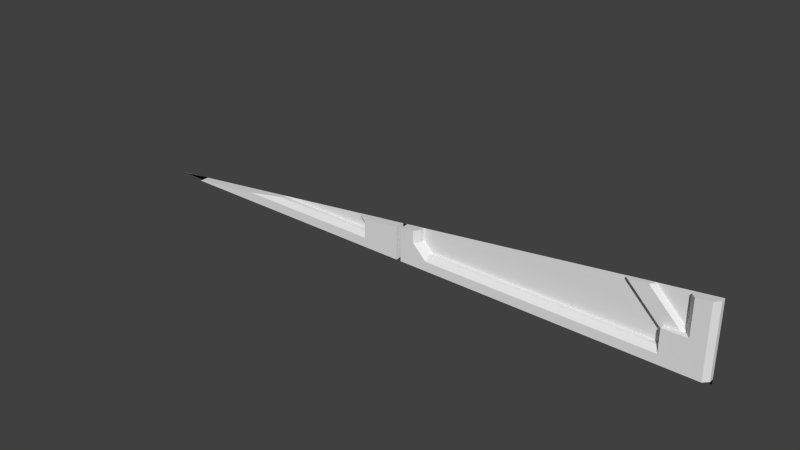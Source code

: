 # Source: maint3_1_slice32.blend  (saved by Blender 2.76.0; exported with 4.5.12 LTS)
import bpy
from mathutils import Matrix  # noqa: F401  (used for matrix-valued properties, if any)

bpy.ops.wm.read_factory_settings(use_empty=True)
scene = bpy.context.scene
scene.name = 'Scene'

# ---- collections
col_collection_1 = bpy.data.collections.new('Collection 1'); scene.collection.children.link(col_collection_1)

# ---- materials (node trees are filled in below, after node groups)
mat_maint3_1 = bpy.data.materials.new('maint3_1')
mat_maint3_1.alpha_threshold = 0.0
mat_maint3_1.use_transparent_shadow = False
mat_maint3_1.roughness = 0.5
mat_maint3_1.specular_intensity = 0.0

# ---- material node trees

# ---- world
world_world = bpy.data.worlds.new('World'); scene.world = world_world
world_world.color = (0.05088, 0.05088, 0.05088)
world_world.use_sun_shadow = False
world_world.sun_shadow_jitter_overblur = 0.0
world_world.cycles.sampling_method = 'MANUAL'
world_world.cycles.sample_map_resolution = 256

# ---- meshes
me_maint3_1_001 = bpy.data.meshes.new('maint3_1.001')
me_maint3_1_001.from_pydata([(0.0, 1.28, -1.28), (0.0, 1.28, -1.2), (0.0, 1.28, -1.14), (1.28, 1.28, -1.28), (1.28, 1.28, -1.2), (1.28, 1.28, -1.12), (1.26, 1.28, -1.28), (1.18, 1.28, -1.28), (1.18, 1.28, -1.12), (1.1, 1.28, -1.28), (1.1, 1.28, -1.2), (1.1, 1.28, -1.12), (0.14, 1.28, -1.28), (0.14, 1.28, -1.2), (0.1, 1.28, -1.28), (0.1, 1.28, -1.16), (0.02, 1.28, -1.28), (0.02, 1.28, -1.18), (0.02, 1.28, -1.14), (0.02, 1.28, -1.12), (-1.192e-07, 1.28, -1.12), (-0.08, 1.28, -1.28), (-0.16, 1.28, -1.28), (-0.16, 1.28, -1.2), (-1.12, 1.28, -1.28), (-1.16, 1.28, -1.28), (-1.28, 1.28, -1.28), (-1.26, 1.28, -1.28), (1.28, 1.28, -1.26), (1.26, 1.28, -1.26), (1.18, 1.28, -1.26), (1.1, 1.28, -1.26), (0.14, 1.28, -1.26), (0.1, 1.28, -1.26), (0.02, 1.28, -1.26), (0.0, 1.28, -1.26), (-0.08, 1.28, -1.26), (-0.16, 1.28, -1.26), (-1.12, 1.28, -1.26), (0.0, 1.24, -1.26), (0.0, 1.24, -1.2), (1.28, 1.26, -1.26), (1.28, 1.26, -1.2), (1.28, 1.26, -1.12), (1.26, 1.24, -1.26), (1.26, 1.24, -1.2), (1.26, 1.24, -1.12), (1.18, 1.24, -1.26), (1.18, 1.24, -1.2), (1.18, 1.24, -1.12), (1.1, 1.24, -1.26), (1.1, 1.24, -1.22), (1.1, 1.24, -1.2), (1.1, 1.24, -1.12), (0.14, 1.24, -1.26), (0.14, 1.24, -1.22), (0.14, 1.26, -1.2), (0.1, 1.24, -1.26), (0.1, 1.24, -1.2), (0.1, 1.24, -1.18), (0.1, 1.26, -1.16), (0.08, 1.24, -1.16), (1.2, 1.24, -1.12), (0.12, 1.24, -1.2), (0.02, 1.24, -1.26), (0.02, 1.24, -1.18), (0.02, 1.24, -1.14), (-1.192e-07, 1.24, -1.12), (-0.08, 1.24, -1.26), (-0.08, 1.24, -1.2), (-0.16, 1.24, -1.26), (-0.16, 1.24, -1.22), (-0.16, 1.24, -1.2), (-1.12, 1.24, -1.26), (1.18, 1.26, -1.12), (1.1, 1.26, -1.2), (-0.16, 1.26, -1.2), (-0.09573, 1.281, -1.142), (-0.1405, 1.281, -1.211), (-0.1011, 1.259, -1.151), (-0.09573, 1.269, -1.142), (-0.1405, 1.269, -1.211), (-0.1351, 1.259, -1.203), (1.199, 1.281, -1.142), (1.154, 1.281, -1.211), (1.194, 1.259, -1.151), (1.199, 1.269, -1.142), (1.154, 1.269, -1.211), (1.16, 1.259, -1.203), (-1.16, 1.28, -1.265), (0.02, 1.24, -1.118), (0.1, 1.28, -1.108), (1.28, 1.26, -0.96), (-0.8, 1.24, -1.22), (0.9569, 1.259, -1.0), (1.28, 1.28, -0.96), (-0.16, 1.28, -1.14), (0.1, 1.26, -1.108), (0.02, 1.28, -1.118), (-0.16, 1.245, -1.14), (-0.2061, 1.269, -1.146), (-0.08, 1.24, -1.13), (1.18, 1.28, -0.9725), (1.046, 1.269, -0.9892), (0.9448, 1.281, -1.002), (0.08, 1.24, -1.11), (-0.2061, 1.281, -1.146), (-0.117, 1.259, -1.135), (-1.26, 1.28, -1.278), (1.046, 1.281, -0.9892), (-0.16, 1.24, -1.14), (-0.1939, 1.259, -1.144), (-0.64, 1.26, -1.2), (1.26, 1.24, -0.9625), (1.2, 1.24, -0.97), (0.9448, 1.269, -1.002), (-0.64, 1.28, -1.2), (-0.1049, 1.281, -1.133), (-0.1049, 1.269, -1.133), (1.18, 1.26, -0.9725), (1.034, 1.259, -0.9908)], [], [(23, 76, 99, 96), (18, 66, 90, 98), (17, 65, 66, 18), (34, 64, 65, 17), (15, 60, 56, 13), (30, 47, 50, 31), (26, 27, 108), (31, 50, 54, 32), (32, 54, 57, 33), (11, 53, 49, 8), (33, 57, 64, 34), (10, 52, 53, 11), (35, 39, 68, 36), (36, 68, 70, 37), (37, 70, 73, 38), (31, 9, 7, 30), (20, 67, 40, 1), (13, 56, 75, 10), (34, 35, 0, 16), (29, 6, 3, 28), (29, 44, 47, 30), (28, 41, 44, 29), (37, 22, 21, 36), (95, 92, 43, 5), (5, 43, 42, 4), (20, 1, 17, 19), (4, 42, 41, 28), (1, 40, 39, 35), (27, 25, 89, 108), (7, 6, 29, 30), (24, 22, 37, 38), (21, 0, 35, 36), (17, 1, 35, 34), (16, 14, 33, 34), (14, 12, 32, 33), (12, 9, 31, 32), (25, 24, 38, 89), (57, 54, 55, 63, 58), (54, 50, 51, 55), (65, 58, 59, 61, 66), (58, 63, 59), (66, 61, 105, 90), (61, 60, 97, 105), (59, 60, 61), (64, 57, 58, 65), (55, 56, 63), (52, 48, 49, 53), (59, 63, 56, 60), (47, 44, 45, 48), (48, 45, 46, 62, 49), (55, 51, 75, 56), (46, 45, 42, 43), (106, 100, 111, 107, 118, 117), (73, 70, 71, 93), (72, 69, 101, 110), (68, 39, 40, 69), (69, 40, 67, 101), (45, 44, 41, 42), (71, 70, 68, 69, 72), (51, 50, 47, 48, 52), (49, 62, 74), (52, 75, 51), (76, 71, 72, 110, 99), (79, 107, 111, 82), (79, 80, 118, 107), (81, 82, 111, 100), (77, 78, 81, 82, 79, 80), (85, 120, 94, 88), (85, 86, 103, 120), (87, 88, 94, 115), (83, 84, 87, 88, 85, 86), (94, 120, 103, 109, 104, 115), (95, 102, 119, 114, 113, 92), (62, 46, 113, 114), (74, 62, 114, 119), (8, 74, 119, 102), (98, 90, 105, 97, 91), (95, 26, 3), (117, 106, 78, 77), (98, 20, 2, 18), (100, 106, 78, 81), (91, 97, 60, 15), (73, 93, 112, 116, 38), (112, 93, 71, 76), (116, 112, 76, 23), (98, 20, 19), (20, 96, 99, 110, 101, 67), (109, 103, 86, 83), (109, 104, 84, 83), (117, 118, 80, 77), (115, 104, 84, 87), (92, 113, 46, 43)])
_uv = me_maint3_1_001.uv_layers.new(name='UVMap')
_uv.uv.foreach_set('vector', [0.4961, 0.6308, 0.4794, 0.6308, 0.4794, 0.6382, 0.4961, 0.6382, 0.4961, 0.6382, 0.4794, 0.6382, 0.4794, 0.641, 0.4961, 0.641, 0.4961, 0.6333, 0.4794, 0.6333, 0.4794, 0.6382, 0.4961, 0.6382, 0.4961, 0.6234, 0.4794, 0.6234, 0.4794, 0.6333, 0.4961, 0.6333, 0.4961, 0.6358, 0.4794, 0.6358, 0.4794, 0.6308, 0.4961, 0.6308, 0.4961, 0.6235, 0.4794, 0.6235, 0.4794, 0.6234, 0.4961, 0.6234, 0.0, 0.0, 0.007773, 0.0, 0.007773, 0.0009716, 0.4961, 0.6234, 0.4794, 0.6234, 0.4794, 0.6234, 0.4961, 0.6234, 0.4961, 0.6234, 0.4794, 0.6234, 0.4794, 0.6234, 0.4961, 0.6234, 0.4961, 0.6407, 0.4794, 0.6407, 0.4794, 0.6407, 0.4961, 0.6407, 0.4961, 0.6234, 0.4794, 0.6234, 0.4794, 0.6234, 0.4961, 0.6234, 0.4961, 0.6308, 0.4794, 0.6308, 0.4794, 0.6407, 0.4961, 0.6407, 0.4961, 0.6234, 0.4794, 0.6234, 0.4794, 0.6234, 0.4961, 0.6234, 0.4961, 0.6234, 0.4794, 0.6234, 0.4794, 0.6234, 0.4961, 0.6234, 0.4961, 0.6234, 0.4794, 0.6234, 0.4794, 0.6234, 0.4961, 0.6234, 0.9297, 0.007883, 0.9297, 0.0, 0.9609, 0.0, 0.9609, 0.007884, 0.4961, 0.6407, 0.4794, 0.6407, 0.4794, 0.6308, 0.4961, 0.6308, 0.4961, 0.6308, 0.4794, 0.6308, 0.4794, 0.6308, 0.4961, 0.6308, 0.5078, 0.007868, 0.5, 0.007868, 0.5, 0.0, 0.5078, 0.0, 0.9922, 0.007884, 0.9922, 0.0, 1.0, 0.0, 1.0, 0.007884, 0.4961, 0.6235, 0.4794, 0.6235, 0.4794, 0.6235, 0.4961, 0.6235, 0.4961, 0.6235, 0.4794, 0.6235, 0.4794, 0.6235, 0.4961, 0.6235, 0.4375, 0.007865, 0.4375, 0.0, 0.4688, 0.0, 0.4688, 0.007866, 0.4961, 0.6604, 0.4794, 0.6604, 0.4794, 0.6407, 0.4961, 0.6407, 0.4961, 0.6407, 0.4794, 0.6407, 0.4794, 0.6308, 0.4961, 0.6308, 0.5, 0.0625, 0.5, 0.03125, 0.5078, 0.03906, 0.5078, 0.0625, 0.4961, 0.6308, 0.4794, 0.6308, 0.4794, 0.6235, 0.4961, 0.6235, 0.4961, 0.6308, 0.4794, 0.6308, 0.4794, 0.6234, 0.4961, 0.6234, 0.007773, 0.0, 0.04688, 0.0, 0.04688, 0.005859, 0.007773, 0.0009716, 0.9609, 0.0, 0.9922, 0.0, 0.9922, 0.007884, 0.9609, 0.007884, 0.0625, 0.0, 0.4375, 0.0, 0.4375, 0.007865, 0.0625, 0.007852, 0.4688, 0.0, 0.5, 0.0, 0.5, 0.007868, 0.4688, 0.007866, 0.5078, 0.03906, 0.5, 0.03125, 0.5, 0.007868, 0.5078, 0.007868, 0.5078, 0.0, 0.5391, 0.0, 0.5391, 0.007869, 0.5078, 0.007868, 0.5391, 0.0, 0.5547, 0.0, 0.5547, 0.007869, 0.5391, 0.007869, 0.5547, 0.0, 0.9297, 0.0, 0.9297, 0.007883, 0.5547, 0.007869, 0.04688, 0.0, 0.0625, 0.0, 0.0625, 0.007852, 0.04688, 0.005859, 0.5391, 0.007869, 0.5547, 0.007869, 0.5547, 0.02344, 0.5469, 0.03125, 0.5391, 0.03125, 0.5547, 0.007869, 0.9297, 0.007883, 0.9297, 0.02344, 0.5547, 0.02344, 0.5078, 0.03906, 0.5391, 0.03125, 0.5391, 0.03906, 0.5313, 0.04687, 0.5078, 0.05469, 0.5391, 0.03125, 0.5469, 0.03125, 0.5391, 0.03906, 0.5078, 0.05469, 0.5313, 0.04687, 0.5313, 0.06641, 0.5078, 0.06348, 0.5313, 0.04687, 0.5391, 0.04687, 0.5391, 0.06738, 0.5313, 0.06641, 0.5391, 0.03906, 0.5391, 0.04687, 0.5313, 0.04687, 0.5078, 0.007868, 0.5391, 0.007869, 0.5391, 0.03125, 0.5078, 0.03906, 0.5547, 0.02344, 0.5547, 0.03125, 0.5469, 0.03125, 0.9297, 0.03125, 0.9609, 0.03125, 0.9609, 0.0625, 0.9297, 0.0625, 0.5391, 0.03906, 0.5469, 0.03125, 0.5547, 0.03125, 0.5391, 0.04687, 0.9609, 0.007884, 0.9922, 0.007884, 0.9922, 0.03125, 0.9609, 0.03125, 0.9609, 0.03125, 0.9922, 0.03125, 0.9922, 0.0625, 0.9688, 0.0625, 0.9609, 0.0625, 0.5547, 0.02344, 0.9297, 0.02344, 0.9297, 0.03125, 0.5547, 0.03125, 0.9922, 0.0625, 0.9922, 0.03125, 1.0, 0.03125, 1.0, 0.0625, 0.4886, 0.7555, 0.4886, 0.7611, 0.478, 0.7332, 0.4886, 0.7655, 0.4858, 0.7724, 0.4886, 0.7555, 0.0625, 0.007852, 0.4375, 0.007865, 0.4375, 0.02344, 0.1875, 0.02344, 0.4375, 0.03125, 0.4688, 0.03125, 0.4687, 0.05859, 0.4375, 0.05469, 0.4688, 0.007866, 0.5, 0.007868, 0.5, 0.03125, 0.4688, 0.03125, 0.4688, 0.03125, 0.5, 0.03125, 0.5, 0.0625, 0.4687, 0.05859, 0.9922, 0.03125, 0.9922, 0.007884, 1.0, 0.007884, 1.0, 0.03125, 0.4375, 0.02344, 0.4375, 0.007865, 0.4688, 0.007866, 0.4688, 0.03125, 0.4375, 0.03125, 0.9297, 0.02344, 0.9297, 0.007883, 0.9609, 0.007884, 0.9609, 0.03125, 0.9297, 0.03125, 0.9873, 0.03305, 0.9951, 0.03305, 0.9873, 0.03305, 0.9297, 0.03125, 0.9297, 0.03125, 0.9297, 0.02344, 0.4861, 0.2439, 0.485, 0.2281, 0.485, 0.2283, 0.4858, 0.2402, 0.4861, 0.2441, 0.4794, 0.7886, 0.4794, 0.7886, 0.4794, 0.7886, 0.4794, 0.7886, 0.464, 0.784, 0.468, 0.784, 0.468, 0.784, 0.464, 0.784, 0.5371, 0.7711, 0.5331, 0.7711, 0.5331, 0.7711, 0.5371, 0.7711, 0.4961, 0.7886, 0.4961, 0.7886, 0.4867, 0.7886, 0.4794, 0.7886, 0.4794, 0.7886, 0.4867, 0.7886, 0.4794, 0.7886, 0.4794, 0.7886, 0.4794, 0.7886, 0.4794, 0.7886, 0.464, 0.784, 0.468, 0.784, 0.468, 0.784, 0.464, 0.784, 0.5371, 0.7711, 0.5331, 0.7711, 0.5331, 0.7711, 0.5371, 0.7711, 0.4961, 0.7886, 0.4961, 0.7886, 0.4867, 0.7886, 0.4794, 0.7886, 0.4794, 0.7886, 0.4867, 0.7886, 0.5168, 0.7475, 0.5133, 0.8176, 0.5231, 0.7967, 0.5253, 0.7875, 0.5253, 0.7875, 0.5177, 0.7435, 0.9768, 0.3943, 0.9768, 0.3942, 0.9762, 0.3946, 0.9819, 0.3629, 0.9828, 0.3625, 0.9831, 0.3623, 0.9688, 0.0625, 0.9922, 0.0625, 0.9922, 0.124, 0.9688, 0.1211, 0.9609, 0.0625, 0.9688, 0.0625, 0.9688, 0.1211, 0.9609, 0.1201, 0.4961, 0.6407, 0.4794, 0.6407, 0.4794, 0.6589, 0.4961, 0.6589, 0.4862, 0.3901, 0.4826, 0.3901, 0.4938, 0.2654, 0.4955, 0.2656, 0.4862, 0.3903, 1.0, 0.125, 0.0, 0.0, 1.0, 0.0, 0.4961, 0.7886, 0.4961, 0.7886, 0.4961, 0.7886, 0.4961, 0.7886, 0.5078, 0.06348, 0.5, 0.0625, 0.5, 0.05469, 0.5078, 0.05469, 0.4867, 0.7886, 0.4961, 0.7886, 0.4961, 0.7886, 0.4867, 0.7886, 0.4961, 0.6422, 0.4794, 0.6422, 0.4794, 0.6358, 0.4961, 0.6358, 0.5852, 0.4739, 0.6666, 0.4739, 0.7073, 0.479, 0.7073, 0.4841, 0.5852, 0.4841, 0.25, 0.03125, 0.1875, 0.02344, 0.4375, 0.02344, 0.4375, 0.03125, 0.4961, 0.6308, 0.4794, 0.6308, 0.4794, 0.6308, 0.4961, 0.6308, 0.5078, 0.06348, 0.5, 0.0625, 0.5078, 0.0625, 0.4862, 0.39, 0.4862, 0.3895, 0.4826, 0.3895, 0.484, 0.3031, 0.4803, 0.2637, 0.4871, 0.2646, 0.4961, 0.7886, 0.4867, 0.7886, 0.4867, 0.7886, 0.4961, 0.7886, 0.4961, 0.7886, 0.4961, 0.7886, 0.4961, 0.7886, 0.4961, 0.7886, 0.4961, 0.7886, 0.4867, 0.7886, 0.4867, 0.7886, 0.4961, 0.7886, 0.4867, 0.7886, 0.4961, 0.7886, 0.4961, 0.7886, 0.4867, 0.7886, 1.0, 0.125, 0.9922, 0.124, 0.9922, 0.0625, 1.0, 0.0625])
_ca = me_maint3_1_001.color_attributes.new('Col', 'BYTE_COLOR', 'CORNER')
_ca.data.foreach_set('color', [0.1746, 0.0, 0.0, 1.0, 0.1746, 0.0, 0.0, 1.0, 0.1746, 0.0, 0.0, 1.0, 0.1746, 0.0, 0.0, 1.0, 0.1746, 0.0, 0.0, 1.0, 0.1746, 0.0, 0.0, 1.0, 0.1746, 0.0, 0.0, 1.0, 0.1746, 0.0, 0.0, 1.0, 0.1746, 0.0, 0.0, 1.0, 0.1746, 0.0, 0.0, 1.0, 0.1746, 0.0, 0.0, 1.0, 0.1746, 0.0, 0.0, 1.0, 0.1746, 0.0, 0.0, 1.0, 0.1746, 0.0, 0.0, 1.0, 0.1746, 0.0, 0.0, 1.0, 0.1746, 0.0, 0.0, 1.0, 0.1746, 0.0, 0.0, 1.0, 0.1746, 0.0, 0.0, 1.0, 0.1746, 0.0, 0.0, 1.0, 0.1746, 0.0, 0.0, 1.0, 0.1746, 0.0, 0.0, 1.0, 0.1746, 0.0, 0.0, 1.0, 0.1746, 0.0, 0.0, 1.0, 0.1746, 0.0, 0.0, 1.0, 0.1746, 0.0, 0.0, 1.0, 0.1746, 0.0, 0.0, 1.0, 0.1746, 0.0, 0.0, 1.0, 0.1746, 0.0, 0.0, 1.0, 0.1746, 0.0, 0.0, 1.0, 0.1746, 0.0, 0.0, 1.0, 0.1746, 0.0, 0.0, 1.0, 0.1746, 0.0, 0.0, 1.0, 0.1746, 0.0, 0.0, 1.0, 0.1746, 0.0, 0.0, 1.0, 0.1746, 0.0, 0.0, 1.0, 0.1746, 0.0, 0.0, 1.0, 0.1746, 0.0, 0.0, 1.0, 0.1746, 0.0, 0.0, 1.0, 0.1746, 0.0, 0.0, 1.0, 0.1746, 0.0, 0.0, 1.0, 0.1746, 0.0, 0.0, 1.0, 0.1746, 0.0, 0.0, 1.0, 0.1746, 0.0, 0.0, 1.0, 0.1746, 0.0, 0.0, 1.0, 0.1746, 0.0, 0.0, 1.0, 0.1746, 0.0, 0.0, 1.0, 0.1746, 0.0, 0.0, 1.0, 0.1746, 0.0, 0.0, 1.0, 0.1746, 0.0, 0.0, 1.0, 0.1746, 0.0, 0.0, 1.0, 0.1746, 0.0, 0.0, 1.0, 0.1746, 0.0, 0.0, 1.0, 0.1746, 0.0, 0.0, 1.0, 0.1746, 0.0, 0.0, 1.0, 0.1746, 0.0, 0.0, 1.0, 0.1746, 0.0, 0.0, 1.0, 0.1746, 0.0, 0.0, 1.0, 0.1746, 0.0, 0.0, 1.0, 0.1746, 0.0, 0.0, 1.0, 0.1746, 0.0, 0.0, 1.0, 0.1746, 0.0, 0.0, 1.0, 0.1746, 0.0, 0.0, 1.0, 0.1746, 0.0, 0.0, 1.0, 0.1746, 0.0, 0.0, 1.0, 0.1746, 0.0, 0.0, 1.0, 0.1746, 0.0, 0.0, 1.0, 0.1746, 0.0, 0.0, 1.0, 0.1746, 0.0, 0.0, 1.0, 0.1746, 0.0, 0.0, 1.0, 0.1746, 0.0, 0.0, 1.0, 0.1746, 0.0, 0.0, 1.0, 0.1746, 0.0, 0.0, 1.0, 0.1746, 0.0, 0.0, 1.0, 0.1746, 0.0, 0.0, 1.0, 0.1746, 0.0, 0.0, 1.0, 0.1746, 0.0, 0.0, 1.0, 0.1746, 0.0, 0.0, 1.0, 0.1746, 0.0, 0.0, 1.0, 0.1746, 0.0, 0.0, 1.0, 0.1746, 0.0, 0.0, 1.0, 0.1746, 0.0, 0.0, 1.0, 0.1746, 0.0, 0.0, 1.0, 0.1746, 0.0, 0.0, 1.0, 0.1746, 0.0, 0.0, 1.0, 0.1746, 0.0, 0.0, 1.0, 0.1746, 0.0, 0.0, 1.0, 0.1746, 0.0, 0.0, 1.0, 0.1746, 0.0, 0.0, 1.0, 0.1746, 0.0, 0.0, 1.0, 0.1746, 0.0, 0.0, 1.0, 0.1746, 0.0, 0.0, 1.0, 0.1746, 0.0, 0.0, 1.0, 0.1746, 0.0, 0.0, 1.0, 0.1746, 0.0, 0.0, 1.0, 0.1746, 0.0, 0.0, 1.0, 0.1746, 0.0, 0.0, 1.0, 0.1746, 0.0, 0.0, 1.0, 0.1746, 0.0, 0.0, 1.0, 0.1746, 0.0, 0.0, 1.0, 0.1746, 0.0, 0.0, 1.0, 0.1746, 0.0, 0.0, 1.0, 0.1746, 0.0, 0.0, 1.0, 0.1746, 0.0, 0.0, 1.0, 0.1746, 0.0, 0.0, 1.0, 0.1746, 0.0, 0.0, 1.0, 0.1746, 0.0, 0.0, 1.0, 0.1746, 0.0, 0.0, 1.0, 0.1746, 0.0, 0.0, 1.0, 0.1746, 0.0, 0.0, 1.0, 0.1746, 0.0, 0.0, 1.0, 0.1746, 0.0, 0.0, 1.0, 0.1746, 0.0, 0.0, 1.0, 0.1746, 0.0, 0.0, 1.0, 0.1746, 0.0, 0.0, 1.0, 0.1746, 0.0, 0.0, 1.0, 0.1746, 0.0, 0.0, 1.0, 0.1746, 0.0, 0.0, 1.0, 0.1746, 0.0, 0.0, 1.0, 0.1746, 0.0, 0.0, 1.0, 0.1746, 0.0, 0.0, 1.0, 0.1746, 0.0, 0.0, 1.0, 0.1746, 0.0, 0.0, 1.0, 0.1746, 0.0, 0.0, 1.0, 0.1746, 0.0, 0.0, 1.0, 0.1746, 0.0, 0.0, 1.0, 0.1746, 0.0, 0.0, 1.0, 0.1746, 0.0, 0.0, 1.0, 0.1746, 0.0, 0.0, 1.0, 0.1746, 0.0, 0.0, 1.0, 0.1746, 0.0, 0.0, 1.0, 0.1746, 0.0, 0.0, 1.0, 0.1746, 0.0, 0.0, 1.0, 0.1746, 0.0, 0.0, 1.0, 0.1746, 0.0, 0.0, 1.0, 0.1746, 0.0, 0.0, 1.0, 0.1746, 0.0, 0.0, 1.0, 0.1746, 0.0, 0.0, 1.0, 0.1746, 0.0, 0.0, 1.0, 0.1746, 0.0, 0.0, 1.0, 0.1746, 0.0, 0.0, 1.0, 0.1746, 0.0, 0.0, 1.0, 0.1746, 0.0, 0.0, 1.0, 0.1746, 0.0, 0.0, 1.0, 0.1746, 0.0, 0.0, 1.0, 0.1746, 0.0, 0.0, 1.0, 0.1746, 0.0, 0.0, 1.0, 0.1746, 0.0, 0.0, 1.0, 0.1746, 0.0, 0.0, 1.0, 0.1746, 0.0, 0.0, 1.0, 0.1746, 0.0, 0.0, 1.0, 0.1746, 0.0, 0.0, 1.0, 0.1746, 0.0, 0.0, 1.0, 0.1746, 0.0, 0.0, 1.0, 0.1746, 0.0, 0.0, 1.0, 0.1746, 0.0, 0.0, 1.0, 0.1746, 0.0, 0.0, 1.0, 0.1746, 0.0, 0.0, 1.0, 0.1746, 0.0, 0.0, 1.0, 0.1746, 0.0, 0.0, 1.0, 0.1746, 0.0, 0.0, 1.0, 0.1746, 0.0, 0.0, 1.0, 0.1746, 0.0, 0.0, 1.0, 0.1746, 0.0, 0.0, 1.0, 0.1746, 0.0, 0.0, 1.0, 0.1746, 0.0, 0.0, 1.0, 0.1746, 0.0, 0.0, 1.0, 0.1746, 0.0, 0.0, 1.0, 0.1746, 0.0, 0.0, 1.0, 0.1746, 0.0, 0.0, 1.0, 0.1746, 0.0, 0.0, 1.0, 0.1746, 0.0, 0.0, 1.0, 0.1746, 0.0, 0.0, 1.0, 0.1746, 0.0, 0.0, 1.0, 0.1746, 0.0, 0.0, 1.0, 0.1746, 0.0, 0.0, 1.0, 0.1746, 0.0, 0.0, 1.0, 0.1746, 0.0, 0.0, 1.0, 0.1746, 0.0, 0.0, 1.0, 0.1746, 0.0, 0.0, 1.0, 0.1746, 0.0, 0.0, 1.0, 0.1746, 0.0, 0.0, 1.0, 0.1746, 0.0, 0.0, 1.0, 0.1746, 0.0, 0.0, 1.0, 0.1746, 0.0, 0.0, 1.0, 0.1746, 0.0, 0.0, 1.0, 0.1746, 0.0, 0.0, 1.0, 0.1746, 0.0, 0.0, 1.0, 0.1746, 0.0, 0.0, 1.0, 0.1746, 0.0, 0.0, 1.0, 0.1746, 0.0, 0.0, 1.0, 0.1746, 0.0, 0.0, 1.0, 0.1746, 0.0, 0.0, 1.0, 0.1746, 0.0, 0.0, 1.0, 0.1746, 0.0, 0.0, 1.0, 0.1746, 0.0, 0.0, 1.0, 0.1746, 0.0, 0.0, 1.0, 0.1746, 0.0, 0.0, 1.0, 0.1746, 0.0, 0.0, 1.0, 0.1746, 0.0, 0.0, 1.0, 0.1746, 0.0, 0.0, 1.0, 0.1746, 0.0, 0.0, 1.0, 0.1746, 0.0, 0.0, 1.0, 0.1746, 0.0, 0.0, 1.0, 0.1746, 0.0, 0.0, 1.0, 0.1746, 0.0, 0.0, 1.0, 0.1746, 0.0, 0.0, 1.0, 0.1746, 0.0, 0.0, 1.0, 0.1746, 0.0, 0.0, 1.0, 0.1746, 0.0, 0.0, 1.0, 0.1746, 0.0, 0.0, 1.0, 0.1746, 0.0, 0.0, 1.0, 0.1746, 0.0, 0.0, 1.0, 0.1746, 0.0, 0.0, 1.0, 0.1746, 0.0, 0.0, 1.0, 0.1746, 0.0, 0.0, 1.0, 0.1746, 0.0, 0.0, 1.0, 0.1746, 0.0, 0.0, 1.0, 0.1746, 0.0, 0.0, 1.0, 0.1746, 0.0, 0.0, 1.0, 0.1746, 0.0, 0.0, 1.0, 0.1746, 0.0, 0.0, 1.0, 0.1746, 0.0, 0.0, 1.0, 0.1746, 0.0, 0.0, 1.0, 0.1746, 0.0, 0.0, 1.0, 0.1746, 0.0, 0.0, 1.0, 0.1746, 0.0, 0.0, 1.0, 0.1746, 0.0, 0.0, 1.0, 0.1746, 0.0, 0.0, 1.0, 0.1746, 0.0, 0.0, 1.0, 0.1746, 0.0, 0.0, 1.0, 0.1746, 0.0, 0.0, 1.0, 0.1746, 0.0, 0.0, 1.0, 0.1746, 0.0, 0.0, 1.0, 0.1746, 0.0, 0.0, 1.0, 0.1746, 0.0, 0.0, 1.0, 0.1746, 0.0, 0.0, 1.0, 0.1746, 0.0, 0.0, 1.0, 0.1746, 0.0, 0.0, 1.0, 0.1746, 0.0, 0.0, 1.0, 0.1746, 0.0, 0.0, 1.0, 0.1746, 0.0, 0.0, 1.0, 0.1746, 0.0, 0.0, 1.0, 0.1746, 0.0, 0.0, 1.0, 0.1746, 0.0, 0.0, 1.0, 0.1746, 0.0, 0.0, 1.0, 0.1746, 0.0, 0.0, 1.0, 0.1746, 0.0, 0.0, 1.0, 0.1746, 0.0, 0.0, 1.0, 0.1746, 0.0, 0.0, 1.0, 0.1746, 0.0, 0.0, 1.0, 0.1746, 0.0, 0.0, 1.0, 0.1746, 0.0, 0.0, 1.0, 0.1746, 0.0, 0.0, 1.0, 0.1746, 0.0, 0.0, 1.0, 0.1746, 0.0, 0.0, 1.0, 0.1746, 0.0, 0.0, 1.0, 0.1746, 0.0, 0.0, 1.0, 0.1746, 0.0, 0.0, 1.0, 0.1746, 0.0, 0.0, 1.0, 0.1746, 0.0, 0.0, 1.0, 0.1746, 0.0, 0.0, 1.0, 0.1746, 0.0, 0.0, 1.0, 0.1746, 0.0, 0.0, 1.0, 0.1746, 0.0, 0.0, 1.0, 0.1746, 0.0, 0.0, 1.0, 0.1746, 0.0, 0.0, 1.0, 0.1746, 0.0, 0.0, 1.0, 0.1746, 0.0, 0.0, 1.0, 0.1746, 0.0, 0.0, 1.0, 0.1746, 0.0, 0.0, 1.0, 0.1746, 0.0, 0.0, 1.0, 0.1746, 0.0, 0.0, 1.0, 0.1746, 0.0, 0.0, 1.0, 0.1746, 0.0, 0.0, 1.0, 0.1746, 0.0, 0.0, 1.0, 0.1746, 0.0, 0.0, 1.0, 0.1746, 0.0, 0.0, 1.0, 0.1746, 0.0, 0.0, 1.0, 0.1746, 0.0, 0.0, 1.0, 0.1746, 0.0, 0.0, 1.0, 0.1746, 0.0, 0.0, 1.0, 0.1746, 0.0, 0.0, 1.0, 0.1746, 0.0, 0.0, 1.0, 0.1746, 0.0, 0.0, 1.0, 0.1746, 0.0, 0.0, 1.0, 0.1746, 0.0, 0.0, 1.0, 0.1746, 0.0, 0.0, 1.0, 0.1746, 0.0, 0.0, 1.0, 0.1746, 0.0, 0.0, 1.0, 0.1746, 0.0, 0.0, 1.0, 0.1746, 0.0, 0.0, 1.0, 0.1746, 0.0, 0.0, 1.0, 0.1746, 0.0, 0.0, 1.0, 0.1746, 0.0, 0.0, 1.0, 0.1746, 0.0, 0.0, 1.0, 0.1746, 0.0, 0.0, 1.0, 0.1746, 0.0, 0.0, 1.0, 0.1746, 0.0, 0.0, 1.0, 0.1746, 0.0, 0.0, 1.0, 0.1746, 0.0, 0.0, 1.0, 0.1746, 0.0, 0.0, 1.0, 0.1746, 0.0, 0.0, 1.0, 0.1746, 0.0, 0.0, 1.0, 0.1746, 0.0, 0.0, 1.0, 0.1746, 0.0, 0.0, 1.0, 0.1746, 0.0, 0.0, 1.0, 0.1746, 0.0, 0.0, 1.0, 0.1746, 0.0, 0.0, 1.0, 0.1746, 0.0, 0.0, 1.0, 0.1746, 0.0, 0.0, 1.0, 0.1746, 0.0, 0.0, 1.0, 0.1746, 0.0, 0.0, 1.0, 0.1746, 0.0, 0.0, 1.0, 0.1746, 0.0, 0.0, 1.0, 0.1746, 0.0, 0.0, 1.0, 0.1746, 0.0, 0.0, 1.0, 0.1746, 0.0, 0.0, 1.0, 0.1746, 0.0, 0.0, 1.0, 0.1746, 0.0, 0.0, 1.0, 0.1746, 0.0, 0.0, 1.0, 0.1746, 0.0, 0.0, 1.0, 0.1746, 0.0, 0.0, 1.0, 0.1746, 0.0, 0.0, 1.0, 0.1746, 0.0, 0.0, 1.0, 0.1746, 0.0, 0.0, 1.0, 0.1746, 0.0, 0.0, 1.0, 0.1746, 0.0, 0.0, 1.0, 0.1746, 0.0, 0.0, 1.0, 0.1746, 0.0, 0.0, 1.0, 0.1746, 0.0, 0.0, 1.0, 0.1746, 0.0, 0.0, 1.0, 0.1746, 0.0, 0.0, 1.0, 0.1746, 0.0, 0.0, 1.0, 0.1746, 0.0, 0.0, 1.0, 0.1746, 0.0, 0.0, 1.0, 0.1746, 0.0, 0.0, 1.0, 0.1746, 0.0, 0.0, 1.0, 0.1746, 0.0, 0.0, 1.0, 0.1746, 0.0, 0.0, 1.0, 0.1746, 0.0, 0.0, 1.0, 0.1746, 0.0, 0.0, 1.0, 0.1746, 0.0, 0.0, 1.0, 0.1746, 0.0, 0.0, 1.0, 0.1746, 0.0, 0.0, 1.0, 0.1746, 0.0, 0.0, 1.0, 0.1746, 0.0, 0.0, 1.0, 0.1746, 0.0, 0.0, 1.0, 0.1746, 0.0, 0.0, 1.0, 0.1746, 0.0, 0.0, 1.0, 0.1746, 0.0, 0.0, 1.0, 0.1746, 0.0, 0.0, 1.0, 0.1746, 0.0, 0.0, 1.0, 0.1746, 0.0, 0.0, 1.0, 0.1746, 0.0, 0.0, 1.0, 0.1746, 0.0, 0.0, 1.0, 0.1746, 0.0, 0.0, 1.0, 0.1746, 0.0, 0.0, 1.0, 0.1746, 0.0, 0.0, 1.0, 0.1746, 0.0, 0.0, 1.0, 0.1746, 0.0, 0.0, 1.0, 0.1746, 0.0, 0.0, 1.0, 0.1746, 0.0, 0.0, 1.0, 0.1746, 0.0, 0.0, 1.0, 0.1746, 0.0, 0.0, 1.0, 0.1746, 0.0, 0.0, 1.0, 0.1746, 0.0, 0.0, 1.0, 0.1746, 0.0, 0.0, 1.0, 0.1746, 0.0, 0.0, 1.0, 0.1746, 0.0, 0.0, 1.0, 0.1746, 0.0, 0.0, 1.0, 0.1746, 0.0, 0.0, 1.0, 0.1746, 0.0, 0.0, 1.0, 0.1746, 0.0, 0.0, 1.0, 0.1746, 0.0, 0.0, 1.0, 0.1746, 0.0, 0.0, 1.0, 0.1746, 0.0, 0.0, 1.0, 0.1746, 0.0, 0.0, 1.0, 0.1746, 0.0, 0.0, 1.0, 0.1746, 0.0, 0.0, 1.0, 0.1746, 0.0, 0.0, 1.0])
me_maint3_1_001.materials.append(mat_maint3_1)
me_maint3_1_001.use_remesh_preserve_volume = False
me_maint3_1_001.use_remesh_preserve_attributes = False
me_maint3_1_001.use_mirror_vertex_groups = False
me_maint3_1_001.update()

# ---- objects
ob_maint3_1_mesh_slice32rh = bpy.data.objects.new('maint3_1_mesh_slice32rh', me_maint3_1_001)

# ---- transforms, parenting, visibility, modifiers, constraints
ob_maint3_1_mesh_slice32rh.location = (0.0, 0.0, 0.0)
ob_maint3_1_mesh_slice32rh.lineart.crease_threshold = 0.0

# ---- collection membership
col_collection_1.objects.link(ob_maint3_1_mesh_slice32rh)

# ---- scene / render settings (as saved in the file)
scene.frame_start = 1; scene.frame_end = 2; scene.frame_set(1)
scene.render.engine = 'BLENDER_EEVEE_NEXT'
scene.render.resolution_percentage = 50
scene.render.dither_intensity = 0.0
scene.cycles.use_denoising = False
scene.cycles.samples = 10
scene.cycles.sampling_pattern = 'TABULATED_SOBOL'
scene.cycles.light_sampling_threshold = 0.0
scene.cycles.use_adaptive_sampling = False
scene.cycles.use_light_tree = False
scene.cycles.blur_glossy = 0.0
scene.cycles.pixel_filter_type = 'GAUSSIAN'
scene.cycles.sample_clamp_indirect = 0.0
scene.view_settings.view_transform = 'Standard'
bpy.context.view_layer.update()

# ---- added for rendering (the .blend has no active camera and no usable light): camera, sun
cam_auto = bpy.data.cameras.new('AutoCamera')
cam_auto.lens = 50.0
cam_auto.sensor_width = 36.0
cam_auto.clip_end = 1000.0
ob_auto_camera = bpy.data.objects.new('AutoCamera', cam_auto)
scene.collection.objects.link(ob_auto_camera)
ob_auto_camera.location = (2.38731, -1.60421, 0.789848)
ob_auto_camera.rotation_euler = (1.09748, -7.21219e-08, 0.694738)
scene.camera = ob_auto_camera
light_auto_sun = bpy.data.lights.new('AutoSun', 'SUN')
light_auto_sun.energy = 3.0
light_auto_sun.angle = 0.0523599
ob_auto_sun = bpy.data.objects.new('AutoSun', light_auto_sun)
scene.collection.objects.link(ob_auto_sun)
ob_auto_sun.rotation_euler = (0.872665, 0.174533, 0.523599)
bpy.context.view_layer.update()

